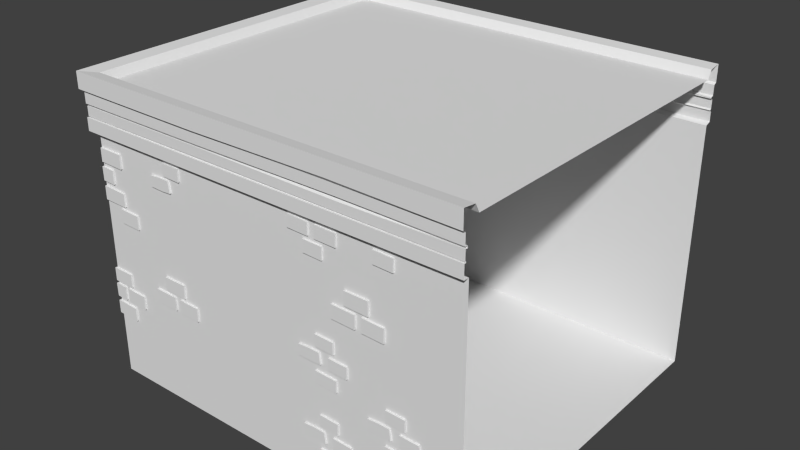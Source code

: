 # Source: flat_roof_bit.blend  (saved by Blender 2.75.0; exported with 4.5.12 LTS)
import bpy
from mathutils import Matrix  # noqa: F401  (used for matrix-valued properties, if any)

bpy.ops.wm.read_factory_settings(use_empty=True)
scene = bpy.context.scene
scene.name = 'Scene'

# ---- collections
col_collection_1 = bpy.data.collections.new('Collection 1'); scene.collection.children.link(col_collection_1)

# ---- world
world_world = bpy.data.worlds.new('World'); scene.world = world_world
world_world.color = (0.05088, 0.05088, 0.05088)
world_world.use_sun_shadow = False
world_world.sun_shadow_jitter_overblur = 0.0
world_world.cycles.sampling_method = 'MANUAL'
world_world.cycles.sample_map_resolution = 256

# ---- meshes
me_cube_002 = bpy.data.meshes.new('Cube.002')
me_cube_002.from_pydata([(-2.648, -2.94, 0.9847), (-2.648, -2.94, 1.206), (-2.247, -2.94, 0.9754), (-2.249, -2.94, 1.193), (-2.365, -2.94, 1.283), (-2.371, -2.94, 1.508), (-2.001, -2.94, 1.273), (-1.999, -2.94, 1.5), (-2.641, -2.94, 1.567), (-2.641, -2.94, 1.789), (-2.269, -2.94, 1.558), (-2.266, -2.94, 1.787), (-2.647, -2.94, 1.287), (-2.653, -2.94, 1.512), (-2.448, -2.94, 1.277), (-2.446, -2.94, 1.504), (-2.619, -2.94, 2.961), (-2.619, -2.94, 3.183), (-2.192, -2.94, 2.952), (-2.194, -2.94, 3.17), (-2.293, -2.94, 2.671), (-2.299, -2.94, 2.896), (-1.93, -2.94, 2.661), (-1.928, -2.94, 2.888), (-2.612, -2.94, 3.573), (-2.612, -2.94, 3.795), (-2.184, -2.94, 3.564), (-2.181, -2.94, 3.793), (-2.621, -2.94, 3.269), (-2.627, -2.94, 3.493), (-2.396, -2.94, 3.259), (-2.394, -2.94, 3.485), (-1.218, -2.94, 3.747), (-1.223, -2.94, 3.943), (-0.9013, -2.94, 3.738), (-0.8994, -2.94, 3.936), (-1.275, -2.94, 3.498), (-1.28, -2.94, 3.695), (-1.107, -2.94, 3.506), (-1.134, -2.94, 3.687), (-1.497, -2.94, 3.504), (-1.501, -2.94, 3.681), (2.811, -2.94, 1.481), (2.806, -2.94, 1.677), (3.128, -2.94, 1.472), (3.13, -2.94, 1.67), (2.729, -2.94, 1.216), (2.724, -2.94, 1.414), (2.897, -2.94, 1.224), (2.87, -2.94, 1.406), (2.507, -2.94, 1.223), (2.503, -2.94, 1.399), (3.042, -2.94, 1.199), (3.037, -2.94, 1.394), (3.359, -2.94, 1.19), (3.361, -2.94, 1.387), (2.799, -2.94, 0.9041), (2.794, -2.94, 1.1), (3.166, -2.94, 0.8886), (3.168, -2.94, 1.086), (-2.648, -2.852, 0.9847), (-2.648, -2.852, 1.206), (-2.247, -2.852, 0.9754), (-2.249, -2.852, 1.193), (-2.365, -2.852, 1.283), (-2.371, -2.852, 1.508), (-2.001, -2.852, 1.273), (-1.999, -2.852, 1.5), (-2.641, -2.852, 1.567), (-2.641, -2.852, 1.789), (-2.269, -2.852, 1.558), (-2.266, -2.852, 1.787), (-2.647, -2.852, 1.287), (-2.653, -2.852, 1.512), (-2.448, -2.852, 1.277), (-2.446, -2.852, 1.504), (-2.619, -2.852, 2.961), (-2.619, -2.852, 3.183), (-2.192, -2.852, 2.952), (-2.194, -2.852, 3.17), (-2.293, -2.852, 2.671), (-2.299, -2.852, 2.896), (-1.93, -2.852, 2.661), (-1.928, -2.852, 2.888), (-2.612, -2.852, 3.573), (-2.612, -2.852, 3.795), (-2.184, -2.852, 3.564), (-2.181, -2.852, 3.793), (-2.621, -2.852, 3.269), (-2.627, -2.852, 3.493), (-2.396, -2.852, 3.259), (-2.394, -2.852, 3.485), (-1.218, -2.852, 3.747), (-1.223, -2.852, 3.943), (-0.9013, -2.852, 3.738), (-0.8994, -2.852, 3.936), (-1.275, -2.852, 3.498), (-1.28, -2.852, 3.695), (-1.107, -2.852, 3.506), (-1.134, -2.852, 3.687), (-1.497, -2.852, 3.504), (-1.501, -2.852, 3.681), (2.811, -2.852, 1.481), (2.806, -2.852, 1.677), (3.128, -2.852, 1.472), (3.13, -2.852, 1.67), (2.729, -2.852, 1.216), (2.724, -2.852, 1.414), (2.897, -2.852, 1.224), (2.87, -2.852, 1.406), (2.507, -2.852, 1.223), (2.503, -2.852, 1.399), (3.042, -2.852, 1.199), (3.037, -2.852, 1.394), (3.359, -2.852, 1.19), (3.361, -2.852, 1.387), (2.799, -2.852, 0.9041), (2.794, -2.852, 1.1), (3.166, -2.852, 0.8886), (3.168, -2.852, 1.086), (-1.635, -2.94, 1.567), (-1.636, -2.94, 1.789), (-1.234, -2.94, 1.558), (-1.237, -2.94, 1.776), (-1.121, -2.94, 1.558), (-1.127, -2.94, 1.782), (-0.758, -2.94, 1.548), (-0.7558, -2.94, 1.774), (-1.412, -2.94, 1.846), (-1.412, -2.94, 2.068), (-1.011, -2.94, 1.837), (-1.008, -2.94, 2.066), (1.777, -2.935, 3.663), (1.775, -2.935, 3.464), (1.45, -2.935, 3.671), (1.455, -2.935, 3.473), (-1.635, -2.852, 1.567), (-1.636, -2.852, 1.789), (-1.234, -2.852, 1.558), (-1.237, -2.852, 1.776), (-1.121, -2.852, 1.558), (-1.127, -2.852, 1.782), (-0.758, -2.852, 1.548), (-0.7558, -2.852, 1.774), (-1.412, -2.852, 1.846), (-1.412, -2.852, 2.068), (-1.011, -2.852, 1.837), (-1.008, -2.852, 2.066), (1.544, -2.935, 3.93), (1.546, -2.935, 3.738), (1.193, -2.935, 3.942), (1.193, -2.935, 3.746), (1.663, -2.935, 3.737), (1.663, -2.935, 3.933), (2.017, -2.935, 3.729), (2.02, -2.935, 3.931), (1.193, -2.857, 3.746), (1.193, -2.857, 3.942), (1.546, -2.857, 3.738), (1.544, -2.857, 3.93), (1.455, -2.857, 3.473), (1.45, -2.857, 3.671), (1.775, -2.857, 3.464), (1.777, -2.857, 3.663), (1.663, -2.857, 3.737), (1.663, -2.857, 3.933), (2.017, -2.857, 3.729), (2.02, -2.857, 3.931), (2.944, -2.935, 3.909), (2.942, -2.935, 3.71), (2.617, -2.935, 3.917), (2.622, -2.935, 3.719), (2.622, -2.857, 3.719), (2.617, -2.857, 3.917), (2.942, -2.857, 3.71), (2.944, -2.857, 3.909), (1.916, -2.94, 2.679), (1.916, -2.94, 2.9), (2.317, -2.94, 2.669), (2.315, -2.94, 2.887), (2.43, -2.94, 2.669), (2.424, -2.94, 2.894), (2.793, -2.94, 2.659), (2.795, -2.94, 2.886), (2.139, -2.94, 2.957), (2.139, -2.94, 3.179), (2.54, -2.94, 2.948), (2.544, -2.94, 3.177), (1.916, -2.852, 2.679), (1.916, -2.852, 2.9), (2.317, -2.852, 2.669), (2.315, -2.852, 2.887), (2.43, -2.852, 2.669), (2.424, -2.852, 2.894), (2.793, -2.852, 2.659), (2.795, -2.852, 2.886), (2.139, -2.852, 2.957), (2.139, -2.852, 3.179), (2.54, -2.852, 2.948), (2.544, -2.852, 3.177), (1.609, -2.94, 2.13), (1.604, -2.94, 2.326), (1.925, -2.94, 2.121), (1.927, -2.94, 2.319), (1.526, -2.94, 1.866), (1.521, -2.94, 2.063), (1.694, -2.94, 1.874), (1.668, -2.94, 2.055), (1.304, -2.94, 1.872), (1.3, -2.94, 2.049), (1.84, -2.94, 1.848), (1.835, -2.94, 2.044), (2.156, -2.94, 1.839), (2.158, -2.94, 2.037), (1.596, -2.94, 1.553), (1.591, -2.94, 1.749), (1.963, -2.94, 1.538), (1.965, -2.94, 1.736), (1.609, -2.852, 2.13), (1.604, -2.852, 2.326), (1.925, -2.852, 2.121), (1.927, -2.852, 2.319), (1.526, -2.852, 1.866), (1.521, -2.852, 2.063), (1.694, -2.852, 1.874), (1.668, -2.852, 2.055), (1.304, -2.852, 1.872), (1.3, -2.852, 2.049), (1.84, -2.852, 1.848), (1.835, -2.852, 2.044), (2.156, -2.852, 1.839), (2.158, -2.852, 2.037), (1.596, -2.852, 1.553), (1.591, -2.852, 1.749), (1.963, -2.852, 1.538), (1.965, -2.852, 1.736), (1.651, -2.94, 0.8528), (1.646, -2.94, 1.049), (1.968, -2.94, 0.844), (1.97, -2.94, 1.042), (1.569, -2.94, 0.5882), (1.564, -2.94, 0.7856), (1.736, -2.94, 0.5963), (1.71, -2.94, 0.7777), (1.347, -2.94, 0.5946), (1.342, -2.94, 0.7712), (1.882, -2.94, 0.5705), (1.877, -2.94, 0.7664), (2.199, -2.94, 0.5617), (2.201, -2.94, 0.7592), (1.639, -2.94, 0.2761), (1.634, -2.94, 0.472), (2.006, -2.94, 0.2606), (2.008, -2.94, 0.4581), (1.651, -2.852, 0.8528), (1.646, -2.852, 1.049), (1.968, -2.852, 0.844), (1.97, -2.852, 1.042), (1.569, -2.852, 0.5882), (1.564, -2.852, 0.7856), (1.736, -2.852, 0.5963), (1.71, -2.852, 0.7777), (1.347, -2.852, 0.5946), (1.342, -2.852, 0.7712), (1.882, -2.852, 0.5705), (1.877, -2.852, 0.7664), (2.199, -2.852, 0.5617), (2.201, -2.852, 0.7592), (1.639, -2.852, 0.2761), (1.634, -2.852, 0.472), (2.006, -2.852, 0.2606), (2.008, -2.852, 0.4581)], [], [(0, 2, 3, 1), (4, 6, 7, 5), (8, 10, 11, 9), (12, 14, 15, 13), (16, 18, 19, 17), (20, 22, 23, 21), (24, 26, 27, 25), (28, 30, 31, 29), (32, 34, 35, 33), (36, 38, 39, 37), (36, 37, 41, 40), (42, 44, 45, 43), (46, 48, 49, 47), (46, 47, 51, 50), (52, 54, 55, 53), (56, 58, 59, 57), (49, 109, 107, 47), (20, 80, 82, 22), (46, 106, 108, 48), (25, 85, 84, 24), (51, 111, 110, 50), (26, 86, 87, 27), (47, 107, 111, 51), (27, 87, 85, 25), (1, 61, 60, 0), (50, 110, 106, 46), (24, 84, 86, 26), (2, 62, 63, 3), (53, 113, 112, 52), (29, 89, 88, 28), (3, 63, 61, 1), (54, 114, 115, 55), (30, 90, 91, 31), (0, 60, 62, 2), (55, 115, 113, 53), (31, 91, 89, 29), (5, 65, 64, 4), (52, 112, 114, 54), (28, 88, 90, 30), (6, 66, 67, 7), (57, 117, 116, 56), (33, 93, 92, 32), (7, 67, 65, 5), (58, 118, 119, 59), (34, 94, 95, 35), (4, 64, 66, 6), (59, 119, 117, 57), (35, 95, 93, 33), (9, 69, 68, 8), (56, 116, 118, 58), (32, 92, 94, 34), (10, 70, 71, 11), (11, 71, 69, 9), (38, 98, 99, 39), (8, 68, 70, 10), (39, 99, 97, 37), (13, 73, 72, 12), (36, 96, 98, 38), (14, 74, 75, 15), (41, 101, 100, 40), (15, 75, 73, 13), (37, 97, 101, 41), (12, 72, 74, 14), (40, 100, 96, 36), (17, 77, 76, 16), (43, 103, 102, 42), (18, 78, 79, 19), (44, 104, 105, 45), (19, 79, 77, 17), (45, 105, 103, 43), (16, 76, 78, 18), (42, 102, 104, 44), (21, 81, 80, 20), (22, 82, 83, 23), (48, 108, 109, 49), (23, 83, 81, 21), (120, 122, 123, 121), (124, 126, 127, 125), (128, 130, 131, 129), (149, 158, 159, 148), (121, 137, 136, 120), (122, 138, 139, 123), (123, 139, 137, 121), (120, 136, 138, 122), (125, 141, 140, 124), (126, 142, 143, 127), (127, 143, 141, 125), (124, 140, 142, 126), (129, 145, 144, 128), (130, 146, 147, 131), (131, 147, 145, 129), (128, 144, 146, 130), (150, 157, 156, 151), (152, 154, 155, 153), (135, 133, 132, 134), (151, 149, 148, 150), (148, 159, 157, 150), (151, 156, 158, 149), (134, 161, 160, 135), (133, 162, 163, 132), (132, 163, 161, 134), (135, 160, 162, 133), (153, 165, 164, 152), (154, 166, 167, 155), (155, 167, 165, 153), (152, 164, 166, 154), (171, 169, 168, 170), (170, 173, 172, 171), (169, 174, 175, 168), (168, 175, 173, 170), (171, 172, 174, 169), (176, 178, 179, 177), (180, 182, 183, 181), (184, 186, 187, 185), (177, 189, 188, 176), (178, 190, 191, 179), (179, 191, 189, 177), (176, 188, 190, 178), (181, 193, 192, 180), (182, 194, 195, 183), (183, 195, 193, 181), (180, 192, 194, 182), (185, 197, 196, 184), (186, 198, 199, 187), (187, 199, 197, 185), (184, 196, 198, 186), (200, 202, 203, 201), (204, 206, 207, 205), (204, 205, 209, 208), (210, 212, 213, 211), (214, 216, 217, 215), (207, 225, 223, 205), (204, 222, 224, 206), (209, 227, 226, 208), (205, 223, 227, 209), (208, 226, 222, 204), (211, 229, 228, 210), (212, 230, 231, 213), (213, 231, 229, 211), (210, 228, 230, 212), (215, 233, 232, 214), (216, 234, 235, 217), (217, 235, 233, 215), (214, 232, 234, 216), (201, 219, 218, 200), (202, 220, 221, 203), (203, 221, 219, 201), (200, 218, 220, 202), (206, 224, 225, 207), (236, 238, 239, 237), (240, 242, 243, 241), (240, 241, 245, 244), (246, 248, 249, 247), (250, 252, 253, 251), (243, 261, 259, 241), (240, 258, 260, 242), (245, 263, 262, 244), (241, 259, 263, 245), (244, 262, 258, 240), (247, 265, 264, 246), (248, 266, 267, 249), (249, 267, 265, 247), (246, 264, 266, 248), (251, 269, 268, 250), (252, 270, 271, 253), (253, 271, 269, 251), (250, 268, 270, 252), (237, 255, 254, 236), (238, 256, 257, 239), (239, 257, 255, 237), (236, 254, 256, 238), (242, 260, 261, 243)])
me_cube_002.use_remesh_preserve_volume = False
me_cube_002.use_remesh_preserve_attributes = False
me_cube_002.use_mirror_vertex_groups = False
me_cube_002.update()
me_cube_001 = bpy.data.meshes.new('Cube.001')
me_cube_001.from_pydata([(-2.623, -2.908, -0.091), (-2.623, -2.908, 4.039), (-2.623, 2.908, -0.091), (-2.623, 2.908, 4.039), (4.023, -2.908, -0.091), (4.023, -2.908, 4.039), (4.023, 2.908, -0.091), (4.023, 2.908, 4.039), (-2.623, -2.908, -0.091), (-2.623, -2.908, 4.039), (-2.623, 2.908, 4.039), (4.023, -2.908, 4.039), (4.023, 2.908, 4.039), (-2.753, -2.999, 4.039), (-2.753, 2.999, 4.039), (4.023, -2.999, 4.039), (4.023, 3.0, 4.072), (-2.753, -2.999, 4.251), (-2.733, 3.002, 4.214), (4.023, -2.999, 4.251), (4.023, 2.996, 4.234), (-2.709, -2.968, 4.251), (-2.709, 2.968, 4.251), (4.023, -2.968, 4.251), (4.023, 2.968, 4.259), (-2.709, -2.968, 4.269), (-2.709, 2.968, 4.269), (4.023, -2.968, 4.269), (-2.733, -2.985, 4.269), (-2.733, 2.985, 4.269), (4.023, -2.985, 4.269), (4.023, 2.988, 4.279), (-2.733, -2.985, 4.427), (-2.733, 2.985, 4.427), (4.023, -2.985, 4.427), (4.023, 2.988, 4.425), (-2.684, -2.95, 4.427), (-2.684, 2.95, 4.427), (4.023, -2.95, 4.427), (4.023, 2.95, 4.444), (-2.684, -2.95, 4.462), (-2.684, 2.95, 4.462), (4.023, -2.95, 4.462), (4.023, 2.95, 4.462), (-2.746, -2.994, 4.462), (-2.746, 2.994, 4.462), (4.023, -2.994, 4.462), (4.023, 2.994, 4.479), (-2.746, -2.994, 4.644), (-2.746, 2.994, 4.644), (4.023, -2.994, 4.644), (4.023, 2.994, 4.644), (-2.81, -3.039, 4.68), (-2.81, 3.039, 4.668), (4.023, -3.039, 4.668), (4.023, 3.039, 4.668), (-2.81, -3.039, 4.95), (-2.81, 3.039, 4.95), (4.023, -3.039, 4.95), (4.023, 3.039, 4.95), (-2.565, -2.825, 4.922), (-2.565, 2.825, 4.922), (4.023, -2.825, 4.922), (4.023, 2.825, 4.922), (-2.485, -2.755, 4.786), (-2.485, 2.755, 4.786), (4.023, -2.755, 4.786), (4.023, 2.755, 4.786), (-0.3671, 2.908, 4.039), (1.889, 2.908, 4.039), (1.889, 2.908, -0.091), (-0.3671, 2.908, -0.091), (1.889, -2.908, 4.039), (-0.3671, -2.908, 4.039), (-0.3671, -2.908, -0.091), (1.889, -2.908, -0.091), (-0.3671, 2.908, 4.039), (1.889, 2.908, 4.039), (1.889, -2.908, 4.039), (-0.3671, -2.908, 4.039), (-0.4105, 2.999, 4.047), (1.956, 3.009, 4.056), (1.932, -2.999, 4.039), (-0.4106, -2.999, 4.039), (-0.4055, 3.0, 4.219), (2.285, 3.001, 4.203), (1.932, -2.999, 4.247), (-0.4106, -2.999, 4.244), (-0.3956, 2.968, 4.244), (2.282, 2.968, 4.245), (1.917, -2.968, 4.247), (-0.3956, -2.968, 4.244), (1.917, -2.968, 4.273), (-0.3956, -2.968, 4.276), (-0.3794, 3.013, 4.273), (2.291, 3.005, 4.275), (1.925, -2.985, 4.273), (-0.4037, -2.985, 4.276), (-0.3893, 2.989, 4.415), (2.079, 3.005, 4.412), (2.079, -2.985, 4.412), (-0.4037, -2.985, 4.427), (-0.3873, 2.95, 4.433), (2.063, 2.95, 4.442), (2.063, -2.95, 4.442), (-0.3873, -2.95, 4.427), (2.138, 2.984, 4.477), (2.063, -2.95, 4.477), (-0.3873, -2.95, 4.462), (-0.4078, 2.993, 4.462), (2.158, 3.028, 4.477), (2.084, -2.994, 4.477), (-0.408, -2.994, 4.462), (-0.4082, 2.994, 4.628), (1.93, 2.994, 4.644), (1.93, -2.994, 4.644), (-0.4388, -2.994, 4.636), (-0.4294, 3.039, 4.668), (1.951, 3.039, 4.668), (1.951, -3.039, 4.697), (-0.4294, -3.039, 4.668), (-0.4294, 3.039, 4.95), (1.951, 3.039, 4.95), (1.951, -3.039, 4.95), (-0.4294, -3.039, 4.95), (-0.203, 2.825, 4.922), (1.975, 2.825, 4.922), (1.975, -2.825, 4.922), (-0.203, -2.825, 4.922), (-0.1904, 2.755, 4.786), (1.921, 2.755, 4.786), (1.921, -2.755, 4.786), (-0.1904, -2.755, 4.786)], [], [(1, 3, 2, 0), (69, 7, 6, 70), (73, 1, 0, 74), (75, 70, 6, 4), (0, 1, 9, 8), (10, 9, 13, 14), (3, 1, 9, 10), (72, 5, 11, 78), (68, 3, 10, 76), (78, 11, 15, 82), (76, 10, 14, 80), (86, 19, 23, 90), (14, 13, 17, 18), (82, 15, 19, 86), (80, 14, 18, 84), (84, 18, 22, 88), (18, 17, 21, 22), (26, 25, 28, 29), (22, 21, 25, 26), (90, 23, 27, 92), (96, 30, 34, 100), (92, 27, 30, 96), (94, 29, 33, 98), (29, 28, 32, 33), (104, 38, 42, 107), (33, 32, 36, 37), (100, 34, 38, 104), (98, 33, 37, 102), (24, 89, 95, 31), (37, 36, 40, 41), (41, 40, 44, 45), (107, 42, 46, 111), (115, 50, 54, 119), (45, 44, 48, 49), (111, 46, 50, 115), (109, 45, 49, 113), (113, 49, 53, 117), (49, 48, 52, 53), (53, 52, 56, 57), (119, 54, 58, 123), (117, 53, 57, 121), (127, 62, 66, 131), (57, 56, 60, 61), (123, 58, 62, 127), (121, 57, 61, 125), (132, 129, 65, 64), (125, 61, 65, 129), (61, 60, 64, 65), (63, 126, 130, 67), (126, 125, 129, 130), (66, 67, 130, 131), (131, 130, 129, 132), (59, 122, 126, 63), (122, 121, 125, 126), (56, 124, 128, 60), (124, 123, 127, 128), (60, 128, 132, 64), (128, 127, 131, 132), (55, 118, 122, 59), (118, 117, 121, 122), (52, 120, 124, 56), (120, 119, 123, 124), (51, 114, 118, 55), (114, 113, 117, 118), (47, 110, 114, 51), (110, 109, 113, 114), (44, 112, 116, 48), (112, 111, 115, 116), (48, 116, 120, 52), (116, 115, 119, 120), (40, 108, 112, 44), (108, 107, 111, 112), (39, 103, 106, 43), (88, 26, 29, 94), (43, 106, 110, 47), (88, 22, 26), (35, 99, 103, 39), (99, 98, 102, 103), (32, 101, 105, 36), (101, 100, 104, 105), (36, 105, 108, 40), (105, 104, 107, 108), (31, 95, 99, 35), (95, 94, 98, 99), (25, 93, 97, 28), (93, 92, 96, 97), (28, 97, 101, 32), (97, 96, 100, 101), (89, 88, 94, 95), (21, 91, 93, 25), (91, 90, 92, 93), (20, 85, 89, 24), (85, 84, 88, 89), (16, 81, 85, 20), (81, 80, 84, 85), (13, 83, 87, 17), (83, 82, 86, 87), (17, 87, 91, 21), (87, 86, 90, 91), (12, 77, 81, 16), (77, 76, 80, 81), (9, 79, 83, 13), (79, 78, 82, 83), (7, 69, 77, 12), (69, 68, 76, 77), (1, 73, 79, 9), (73, 72, 78, 79), (0, 2, 71, 74), (74, 71, 70, 75), (5, 72, 75, 4), (72, 73, 74, 75), (3, 68, 71, 2), (68, 69, 70, 71), (102, 41, 45, 109), (102, 37, 41), (103, 102, 106), (106, 102, 109, 110)])
me_cube_001.use_remesh_preserve_volume = False
me_cube_001.use_remesh_preserve_attributes = False
me_cube_001.use_mirror_vertex_groups = False
me_cube_001.update()

# ---- objects
ob_cube_001 = bpy.data.objects.new('Cube.001', me_cube_002)
ob_cube = bpy.data.objects.new('Cube', me_cube_001)

# ---- transforms, parenting, visibility, modifiers, constraints
ob_cube_001.location = (0.0, 0.0, 0.0)
ob_cube_001.lineart.crease_threshold = 0.0
ob_cube.location = (0.0, 0.0, 0.0)
ob_cube.lineart.crease_threshold = 0.0

# ---- collection membership
col_collection_1.objects.link(ob_cube_001)
col_collection_1.objects.link(ob_cube)

# ---- scene / render settings (as saved in the file)
scene.frame_start = 1; scene.frame_end = 250; scene.frame_set(1)
scene.render.engine = 'BLENDER_EEVEE_NEXT'
scene.render.resolution_percentage = 50
scene.render.dither_intensity = 0.0
scene.cycles.use_denoising = False
scene.cycles.samples = 10
scene.cycles.sampling_pattern = 'TABULATED_SOBOL'
scene.cycles.light_sampling_threshold = 0.0
scene.cycles.use_adaptive_sampling = False
scene.cycles.use_light_tree = False
scene.cycles.blur_glossy = 0.0
scene.cycles.pixel_filter_type = 'GAUSSIAN'
scene.cycles.sample_clamp_indirect = 0.0
scene.view_settings.view_transform = 'Standard'
bpy.context.view_layer.update()

# ---- added for rendering (the .blend has no active camera and no usable light): camera, sun
cam_auto = bpy.data.cameras.new('AutoCamera')
cam_auto.lens = 50.0
cam_auto.sensor_width = 36.0
cam_auto.clip_end = 1000.0
ob_auto_camera = bpy.data.objects.new('AutoCamera', cam_auto)
scene.collection.objects.link(ob_auto_camera)
ob_auto_camera.location = (10.2677, -11.5934, 10.1583)
ob_auto_camera.rotation_euler = (1.09748, -7.21219e-08, 0.694738)
scene.camera = ob_auto_camera
light_auto_sun = bpy.data.lights.new('AutoSun', 'SUN')
light_auto_sun.energy = 3.0
light_auto_sun.angle = 0.0523599
ob_auto_sun = bpy.data.objects.new('AutoSun', light_auto_sun)
scene.collection.objects.link(ob_auto_sun)
ob_auto_sun.rotation_euler = (0.872665, 0.174533, 0.523599)
bpy.context.view_layer.update()
